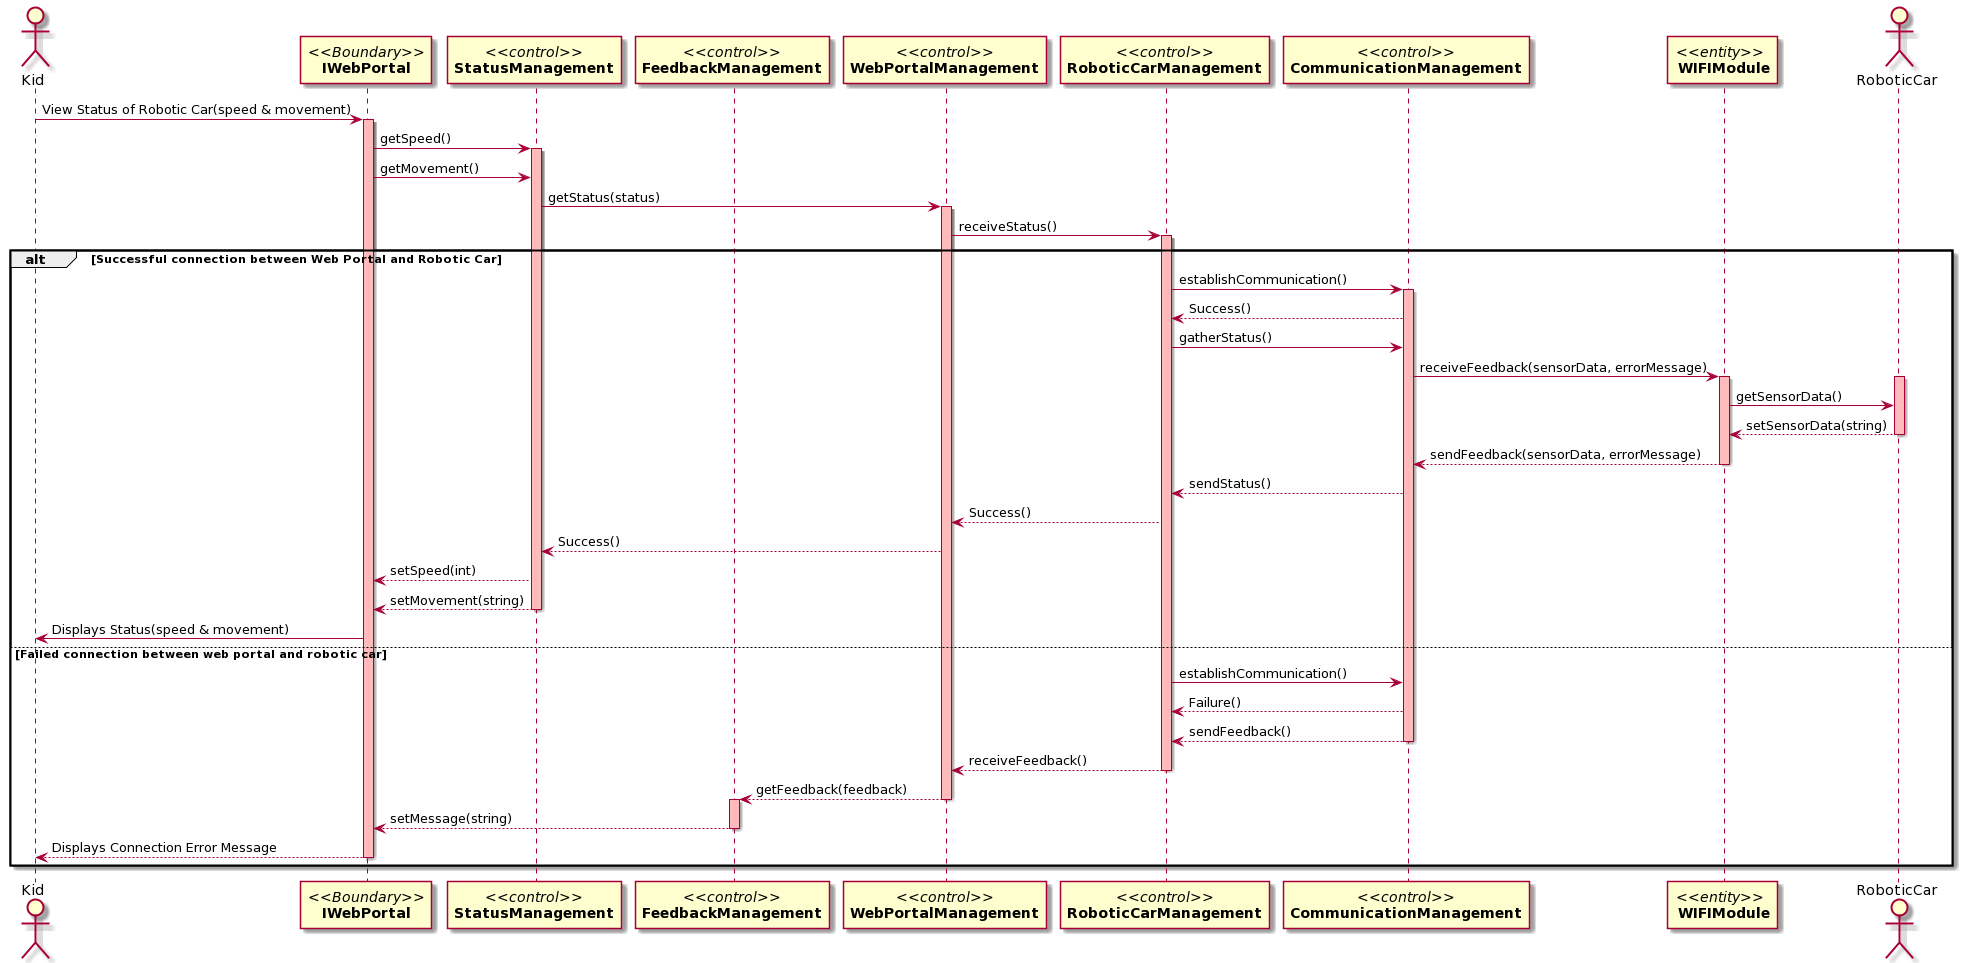

The diagram above was rendered by PlantUML. Its source (embedded in the PNG):
@startuml
actor Kid
participant "//<<Boundary>>//\n**IWebPortal**" as A
participant "//<<control>>//\n**StatusManagement**" as B
participant "//<<control>>//\n**FeedbackManagement**" as C
participant "//<<control>>//\n**WebPortalManagement**" as D
participant "//<<control>>//\n**RoboticCarManagement**" as E
participant "//<<control>>//\n**CommunicationManagement**" as F
participant "//<<entity>>// \n **WIFIModule**" as G
actor RoboticCar

Kid-> A:View Status of Robotic Car(speed & movement)
activate A #FFBBBB

A -> B: getSpeed()
activate B #FFBBBB
A -> B: getMovement()

B -> D: getStatus(status)
activate D #FFBBBB

D -> E: receiveStatus()
activate E #FFBBBB

alt Successful connection between Web Portal and Robotic Car
E -> F:establishCommunication()
activate F #FFBBBB
F--> E: Success()
E -> F: gatherStatus()


F -> G: receiveFeedback(sensorData, errorMessage)
activate G #FFBBBB


activate RoboticCar #FFBBBB

G -> RoboticCar: getSensorData() 


RoboticCar --> G: setSensorData(string)
deactivate RoboticCar

G --> F: sendFeedback(sensorData, errorMessage)
deactivate G 

F --> E: sendStatus()

E --> D: Success()

D --> B: Success()

B --> A: setSpeed(int)
B --> A: setMovement(string)
deactivate B

A -> Kid: Displays Status(speed & movement)

else Failed connection between web portal and robotic car


E -> F:establishCommunication()
F--> E: Failure()
F --> E: sendFeedback()
deactivate F

E --> D: receiveFeedback()
deactivate E

D --> C: getFeedback(feedback)
deactivate D
activate C #FFBBBB

C --> A: setMessage(string)
deactivate C


A --> Kid: Displays Connection Error Message
deactivate A

end
@enduml